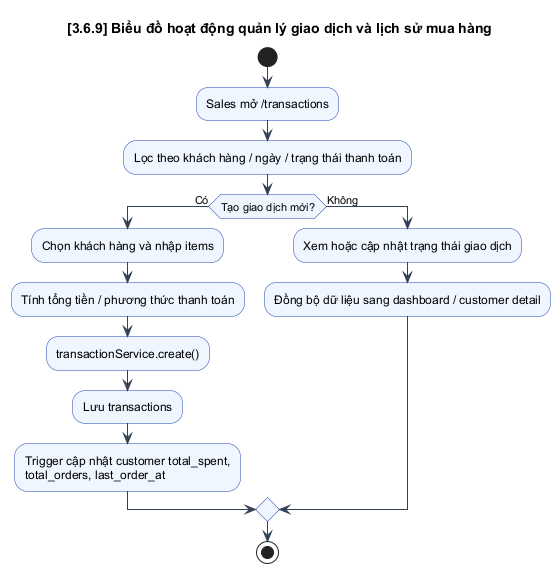

The diagram above was rendered by PlantUML. Its source (embedded in the PNG):
@startuml

skinparam BackgroundColor white
skinparam Shadowing false
skinparam DefaultFontName Arial
skinparam ArrowColor #334155
skinparam PackageBorderColor #0f172a
skinparam PackageBackgroundColor #f8fafc
skinparam ComponentBorderColor #1d4ed8
skinparam ComponentBackgroundColor #eff6ff
skinparam DatabaseBorderColor #0f766e
skinparam DatabaseBackgroundColor #ecfeff
skinparam ActorBorderColor #0f172a
skinparam ActorBackgroundColor #f8fafc
skinparam UsecaseBorderColor #0369a1
skinparam UsecaseBackgroundColor #f0f9ff
skinparam NoteBackgroundColor #fff7ed
skinparam NoteBorderColor #ea580c
skinparam SequenceLifeLineBorderColor #94a3b8
skinparam SequenceParticipantBorderColor #1e293b
skinparam SequenceParticipantBackgroundColor #f8fafc
skinparam SequenceBoxBorderColor #93c5fd
skinparam SequenceBoxBackgroundColor #eff6ff
skinparam ActivityBorderColor #1e40af
skinparam ActivityBackgroundColor #eff6ff
skinparam classAttributeIconSize 0
skinparam linetype ortho

    title [3.6.9] Biểu đồ hoạt động quản lý giao dịch và lịch sử mua hàng
    start
    :Sales mở /transactions;
    :Lọc theo khách hàng / ngày / trạng thái thanh toán;
    if (Tạo giao dịch mới?) then (Có)
      :Chọn khách hàng và nhập items;
      :Tính tổng tiền / phương thức thanh toán;
      :transactionService.create();
      :Lưu transactions;
      :Trigger cập nhật customer total_spent,\ntotal_orders, last_order_at;
    else (Không)
      :Xem hoặc cập nhật trạng thái giao dịch;
      :Đồng bộ dữ liệu sang dashboard / customer detail;
    endif
    stop
    @enduml